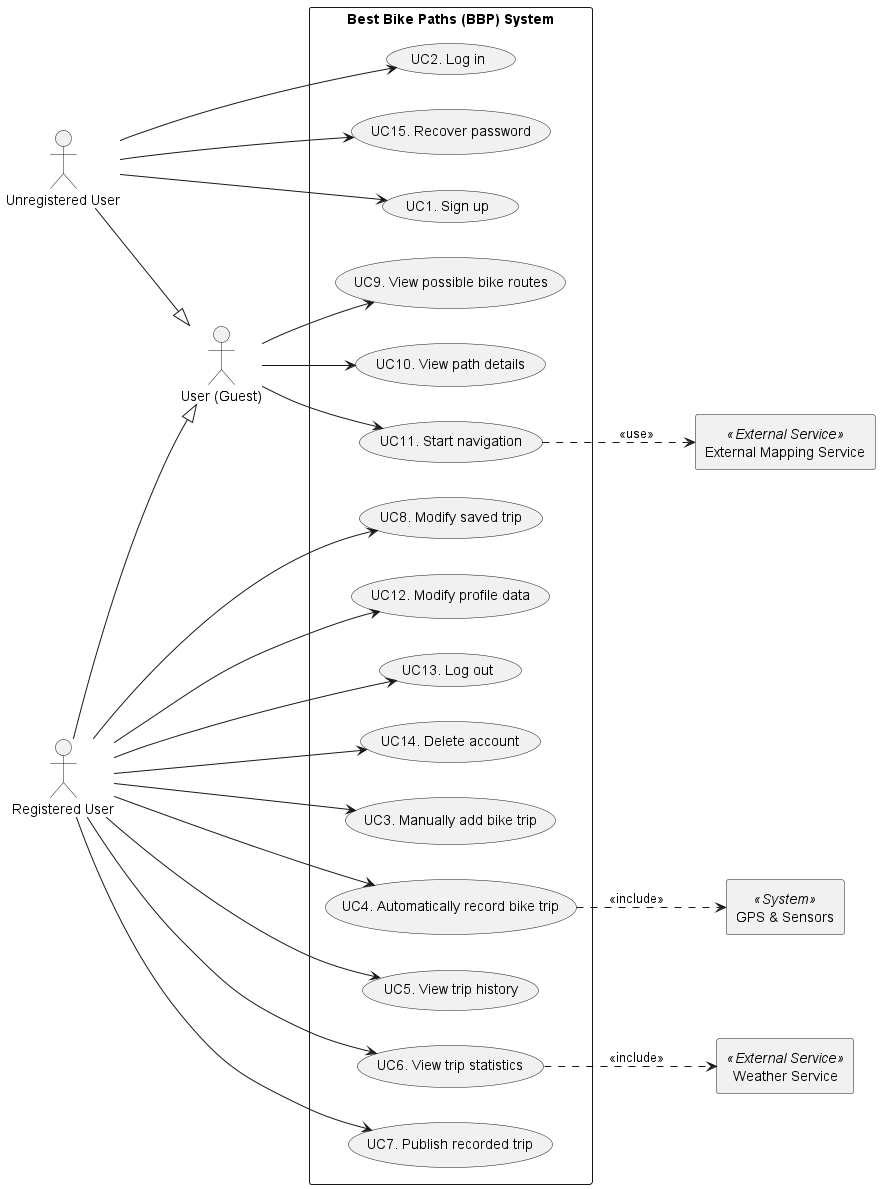

The diagram above was rendered by PlantUML. Its source (embedded in the PNG):
@startuml BBP_Complete_System_Final
left to right direction
skinparam packageStyle rectangle

' --- DEFINIZIONE ATTORI UMANI (Omini) ---
actor "User (Guest)" as User
actor "Unregistered User" as Unreg
actor "Registered User" as Reg

' --- DEFINIZIONE SISTEMI ESTERNI (Rettangoli) ---
rectangle "GPS & Sensors" <<System>> as Sensors
rectangle "Weather Service" <<External Service>> as Weather
rectangle "External Mapping Service" <<External Service>> as Maps

' EREDITARIETÀ
' Sia Unregistered che Registered sono "User"
Unreg --|> User
Reg --|> User

' --- SISTEMA BBP ---
rectangle "Best Bike Paths (BBP) System" {

    ' -- Funzionalità COMUNI (User Base) --
    usecase "UC9. View possible bike routes" as UC9
    usecase "UC10. View path details" as UC10
    usecase "UC11. Start navigation" as UC11
    
    ' -- Funzionalità UNREGISTERED (Accesso/Registrazione) --
    usecase "UC1. Sign up" as UC1
    usecase "UC2. Log in" as UC2
    usecase "UC15. Recover password" as UC15

    ' -- Funzionalità REGISTERED (Gestione Viaggi e Profilo) --
    usecase "UC3. Manually add bike trip" as UC3
    usecase "UC4. Automatically record bike trip" as UC4
    usecase "UC5. View trip history" as UC5
    usecase "UC6. View trip statistics" as UC6
    usecase "UC7. Publish recorded trip" as UC7
    usecase "UC8. Modify saved trip" as UC8
    usecase "UC12. Modify profile data" as UC12
    usecase "UC13. Log out" as UC13
    usecase "UC14. Delete account" as UC14

}

' --- RELAZIONI ATTORI - USE CASES ---

' User Generico (Funzioni Base)
User --> UC9
User --> UC10
User --> UC11

' Unregistered User (Funzioni di ingresso)
Unreg --> UC1
Unreg --> UC2
Unreg --> UC15

' Registered User (Funzioni Avanzate)
Reg --> UC3
Reg --> UC4
Reg --> UC5
Reg --> UC6
Reg --> UC7
Reg --> UC8
Reg --> UC12
Reg --> UC13
Reg --> UC14

' --- RELAZIONI CON SISTEMI ESTERNI ---
' Nota: Le frecce tratteggiate (..>) con <<include>> o <<use>> sono standard per dipendenze di sistema
UC4 ..> Sensors : <<include>>
UC6 ..> Weather : <<include>>
UC11 ..> Maps : <<use>>

@enduml